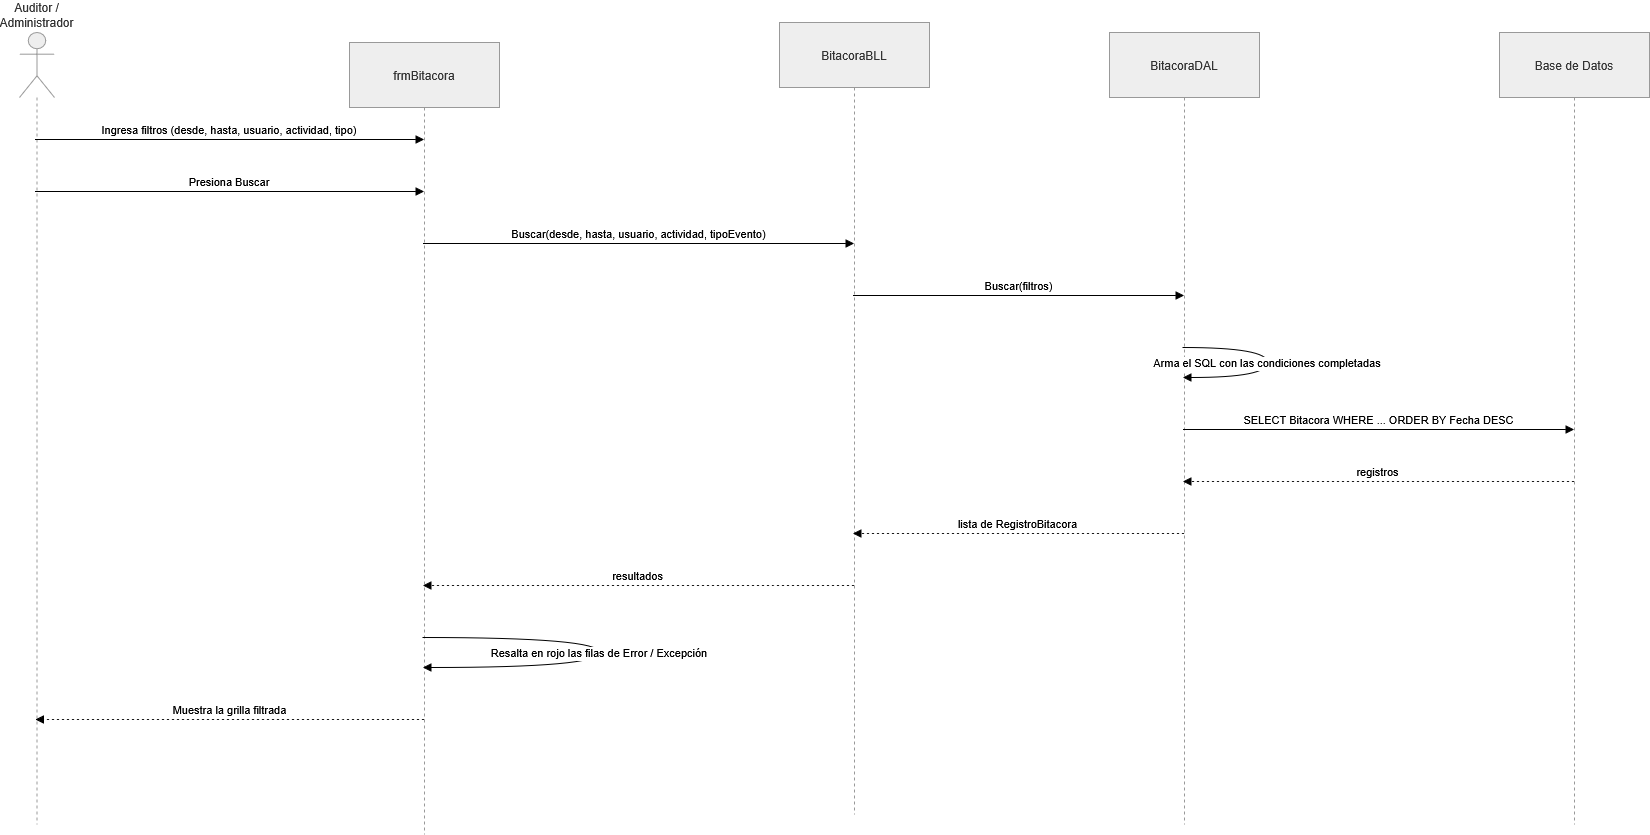

The diagram above was exported from draw.io. Its source (the exported page's mxGraphModel, read from the mxfile embedded in the PNG):
<mxGraphModel dx="2828" dy="2823" grid="1" gridSize="10" guides="1" tooltips="1" connect="1" arrows="1" fold="1" page="1" pageScale="1" pageWidth="827" pageHeight="1169" math="0" shadow="0">
  <root>
    <mxCell id="0" />
    <mxCell id="1" parent="0" />
    <mxCell id="jjsdaGdFkNrzd7g87flx-108" parent="1" style="shape=umlLifeline;perimeter=lifelinePerimeter;whiteSpace=wrap;container=1;dropTarget=0;collapsible=0;recursiveResize=0;outlineConnect=0;portConstraint=eastwest;newEdgeStyle={&quot;edgeStyle&quot;:&quot;elbowEdgeStyle&quot;,&quot;elbow&quot;:&quot;vertical&quot;,&quot;curved&quot;:0,&quot;rounded&quot;:0};participant=umlActor;verticalAlign=bottom;labelPosition=center;verticalLabelPosition=top;align=center;size=65;fillColor=light-dark(#eeeeee,#1f2020);strokeColor=light-dark(#999999,#cccccc);fontColor=light-dark(#333333,#cccccc);" value="Auditor / Administrador" vertex="1">
      <mxGeometry height="792" width="35" x="20" y="20" as="geometry" />
    </mxCell>
    <mxCell id="jjsdaGdFkNrzd7g87flx-109" parent="1" style="shape=umlLifeline;perimeter=lifelinePerimeter;whiteSpace=wrap;container=1;dropTarget=0;collapsible=0;recursiveResize=0;outlineConnect=0;portConstraint=eastwest;newEdgeStyle={&quot;edgeStyle&quot;:&quot;elbowEdgeStyle&quot;,&quot;elbow&quot;:&quot;vertical&quot;,&quot;curved&quot;:0,&quot;rounded&quot;:0};size=65;fillColor=light-dark(#eeeeee,#1f2020);strokeColor=light-dark(#999999,#cccccc);fontColor=light-dark(#333333,#cccccc);" value="frmBitacora" vertex="1">
      <mxGeometry height="792" width="150" x="350" y="30" as="geometry" />
    </mxCell>
    <mxCell id="jjsdaGdFkNrzd7g87flx-110" parent="1" style="shape=umlLifeline;perimeter=lifelinePerimeter;whiteSpace=wrap;container=1;dropTarget=0;collapsible=0;recursiveResize=0;outlineConnect=0;portConstraint=eastwest;newEdgeStyle={&quot;edgeStyle&quot;:&quot;elbowEdgeStyle&quot;,&quot;elbow&quot;:&quot;vertical&quot;,&quot;curved&quot;:0,&quot;rounded&quot;:0};size=65;fillColor=light-dark(#eeeeee,#1f2020);strokeColor=light-dark(#999999,#cccccc);fontColor=light-dark(#333333,#cccccc);" value="BitacoraBLL" vertex="1">
      <mxGeometry height="792" width="150" x="780" y="10" as="geometry" />
    </mxCell>
    <mxCell id="jjsdaGdFkNrzd7g87flx-111" parent="1" style="shape=umlLifeline;perimeter=lifelinePerimeter;whiteSpace=wrap;container=1;dropTarget=0;collapsible=0;recursiveResize=0;outlineConnect=0;portConstraint=eastwest;newEdgeStyle={&quot;edgeStyle&quot;:&quot;elbowEdgeStyle&quot;,&quot;elbow&quot;:&quot;vertical&quot;,&quot;curved&quot;:0,&quot;rounded&quot;:0};size=65;fillColor=light-dark(#eeeeee,#1f2020);strokeColor=light-dark(#999999,#cccccc);fontColor=light-dark(#333333,#cccccc);" value="BitacoraDAL" vertex="1">
      <mxGeometry height="792" width="150" x="1110" y="20" as="geometry" />
    </mxCell>
    <mxCell id="jjsdaGdFkNrzd7g87flx-112" parent="1" style="shape=umlLifeline;perimeter=lifelinePerimeter;whiteSpace=wrap;container=1;dropTarget=0;collapsible=0;recursiveResize=0;outlineConnect=0;portConstraint=eastwest;newEdgeStyle={&quot;edgeStyle&quot;:&quot;elbowEdgeStyle&quot;,&quot;elbow&quot;:&quot;vertical&quot;,&quot;curved&quot;:0,&quot;rounded&quot;:0};size=65;fillColor=light-dark(#eeeeee,#1f2020);strokeColor=light-dark(#999999,#cccccc);fontColor=light-dark(#333333,#cccccc);" value="Base de Datos" vertex="1">
      <mxGeometry height="792" width="150" x="1500" y="20" as="geometry" />
    </mxCell>
    <mxCell id="jjsdaGdFkNrzd7g87flx-113" edge="1" parent="1" source="jjsdaGdFkNrzd7g87flx-108" style="verticalAlign=bottom;edgeStyle=elbowEdgeStyle;elbow=vertical;curved=0;rounded=0;endArrow=block;" target="jjsdaGdFkNrzd7g87flx-109" value="Ingresa filtros (desde, hasta, usuario, actividad, tipo)">
      <mxGeometry relative="1" as="geometry">
        <Array as="points">
          <mxPoint x="340" y="127" />
        </Array>
      </mxGeometry>
    </mxCell>
    <mxCell id="jjsdaGdFkNrzd7g87flx-114" edge="1" parent="1" source="jjsdaGdFkNrzd7g87flx-108" style="verticalAlign=bottom;edgeStyle=elbowEdgeStyle;elbow=vertical;curved=0;rounded=0;endArrow=block;" target="jjsdaGdFkNrzd7g87flx-109" value="Presiona Buscar">
      <mxGeometry relative="1" as="geometry">
        <Array as="points">
          <mxPoint x="340" y="179" />
        </Array>
      </mxGeometry>
    </mxCell>
    <mxCell id="jjsdaGdFkNrzd7g87flx-115" edge="1" parent="1" source="jjsdaGdFkNrzd7g87flx-109" style="verticalAlign=bottom;edgeStyle=elbowEdgeStyle;elbow=vertical;curved=0;rounded=0;endArrow=block;" target="jjsdaGdFkNrzd7g87flx-110" value="Buscar(desde, hasta, usuario, actividad, tipoEvento)">
      <mxGeometry relative="1" as="geometry">
        <Array as="points">
          <mxPoint x="771" y="231" />
        </Array>
      </mxGeometry>
    </mxCell>
    <mxCell id="jjsdaGdFkNrzd7g87flx-116" edge="1" parent="1" source="jjsdaGdFkNrzd7g87flx-110" style="verticalAlign=bottom;edgeStyle=elbowEdgeStyle;elbow=vertical;curved=0;rounded=0;endArrow=block;" target="jjsdaGdFkNrzd7g87flx-111" value="Buscar(filtros)">
      <mxGeometry relative="1" as="geometry">
        <Array as="points">
          <mxPoint x="1105" y="283" />
        </Array>
      </mxGeometry>
    </mxCell>
    <mxCell id="jjsdaGdFkNrzd7g87flx-117" edge="1" parent="1" source="jjsdaGdFkNrzd7g87flx-111" style="curved=1;endArrow=block;rounded=0;" target="jjsdaGdFkNrzd7g87flx-111" value="Arma el SQL con las condiciones completadas">
      <mxGeometry relative="1" as="geometry">
        <Array as="points">
          <mxPoint x="1268" y="335" />
          <mxPoint x="1268" y="365" />
        </Array>
      </mxGeometry>
    </mxCell>
    <mxCell id="jjsdaGdFkNrzd7g87flx-118" edge="1" parent="1" source="jjsdaGdFkNrzd7g87flx-111" style="verticalAlign=bottom;edgeStyle=elbowEdgeStyle;elbow=vertical;curved=0;rounded=0;endArrow=block;" target="jjsdaGdFkNrzd7g87flx-112" value="SELECT Bitacora WHERE ... ORDER BY Fecha DESC">
      <mxGeometry relative="1" as="geometry">
        <Array as="points">
          <mxPoint x="1434" y="417" />
        </Array>
      </mxGeometry>
    </mxCell>
    <mxCell id="jjsdaGdFkNrzd7g87flx-119" edge="1" parent="1" source="jjsdaGdFkNrzd7g87flx-112" style="verticalAlign=bottom;edgeStyle=elbowEdgeStyle;elbow=vertical;curved=0;rounded=0;dashed=1;dashPattern=2 3;endArrow=block;" target="jjsdaGdFkNrzd7g87flx-111" value="registros">
      <mxGeometry relative="1" as="geometry">
        <Array as="points">
          <mxPoint x="1437" y="469" />
        </Array>
      </mxGeometry>
    </mxCell>
    <mxCell id="jjsdaGdFkNrzd7g87flx-120" edge="1" parent="1" source="jjsdaGdFkNrzd7g87flx-111" style="verticalAlign=bottom;edgeStyle=elbowEdgeStyle;elbow=vertical;curved=0;rounded=0;dashed=1;dashPattern=2 3;endArrow=block;" target="jjsdaGdFkNrzd7g87flx-110" value="lista de RegistroBitacora">
      <mxGeometry relative="1" as="geometry">
        <Array as="points">
          <mxPoint x="1108" y="521" />
        </Array>
      </mxGeometry>
    </mxCell>
    <mxCell id="jjsdaGdFkNrzd7g87flx-121" edge="1" parent="1" source="jjsdaGdFkNrzd7g87flx-110" style="verticalAlign=bottom;edgeStyle=elbowEdgeStyle;elbow=vertical;curved=0;rounded=0;dashed=1;dashPattern=2 3;endArrow=block;" target="jjsdaGdFkNrzd7g87flx-109" value="resultados">
      <mxGeometry relative="1" as="geometry">
        <Array as="points">
          <mxPoint x="774" y="573" />
        </Array>
      </mxGeometry>
    </mxCell>
    <mxCell id="jjsdaGdFkNrzd7g87flx-122" edge="1" parent="1" source="jjsdaGdFkNrzd7g87flx-109" style="curved=1;endArrow=block;rounded=0;" target="jjsdaGdFkNrzd7g87flx-109" value="Resalta en rojo las filas de Error / Excepción">
      <mxGeometry relative="1" as="geometry">
        <Array as="points">
          <mxPoint x="600" y="625" />
          <mxPoint x="600" y="655" />
        </Array>
      </mxGeometry>
    </mxCell>
    <mxCell id="jjsdaGdFkNrzd7g87flx-123" edge="1" parent="1" source="jjsdaGdFkNrzd7g87flx-109" style="verticalAlign=bottom;edgeStyle=elbowEdgeStyle;elbow=vertical;curved=0;rounded=0;dashed=1;dashPattern=2 3;endArrow=block;" target="jjsdaGdFkNrzd7g87flx-108" value="Muestra la grilla filtrada">
      <mxGeometry relative="1" as="geometry">
        <Array as="points">
          <mxPoint x="343" y="707" />
        </Array>
      </mxGeometry>
    </mxCell>
  </root>
</mxGraphModel>